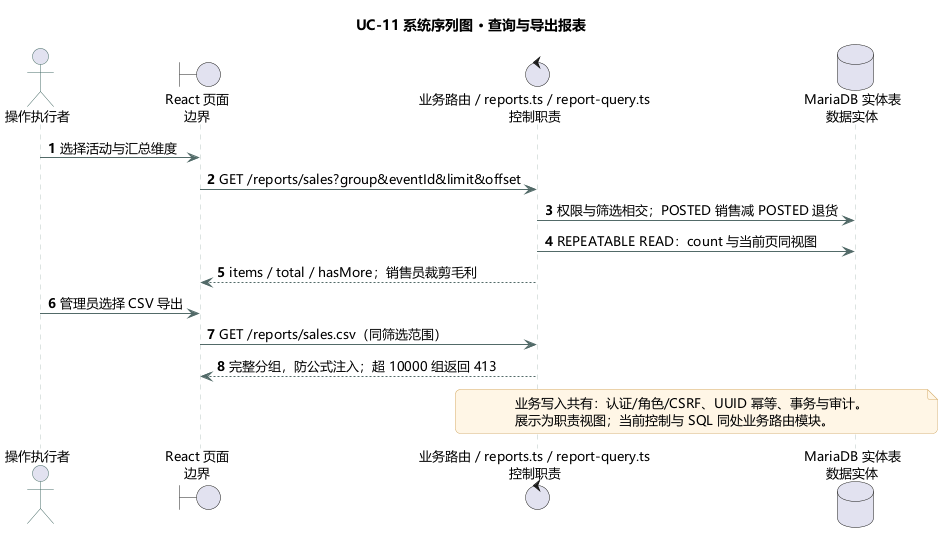

The diagram above was rendered by PlantUML. Its source (embedded in the PNG):
@startuml
!pragma layout smetana
skinparam backgroundColor #FFFFFF
skinparam shadowing false
skinparam defaultFontName Microsoft YaHei
skinparam defaultFontSize 13
skinparam roundcorner 10
skinparam ArrowColor #526A68
skinparam classBorderColor #476C68
skinparam classBackgroundColor #F1F7F5
skinparam classAttributeIconSize 0
skinparam packageBorderColor #AABCB7
skinparam packageBackgroundColor #FAFCFB
skinparam sequenceParticipantBackgroundColor #E9F3EF
skinparam sequenceParticipantBorderColor #476C68
skinparam sequenceLifeLineBorderColor #B8C7C2
skinparam actorBorderColor #476C68
skinparam usecaseBackgroundColor #EFF6F3
skinparam usecaseBorderColor #476C68
skinparam stateBackgroundColor #EFF6F3
skinparam stateBorderColor #476C68
skinparam noteBackgroundColor #FFF6E6
skinparam noteBorderColor #D6AF6E
title UC-11 系统序列图 · 查询与导出报表
actor "操作执行者" as actor
boundary "React 页面\n边界" as ui
control "业务路由 / reports.ts / report-query.ts\n控制职责" as api
database "MariaDB 实体表\n数据实体" as db
autonumber
actor -> ui : 选择活动与汇总维度
ui -> api : GET /reports/sales?group&eventId&limit&offset
api -> db : 权限与筛选相交；POSTED 销售减 POSTED 退货
api -> db : REPEATABLE READ：count 与当前页同视图
api --> ui : items / total / hasMore；销售员裁剪毛利
actor -> ui : 管理员选择 CSV 导出
ui -> api : GET /reports/sales.csv（同筛选范围）
api --> ui : 完整分组，防公式注入；超 10000 组返回 413
note over api,db
业务写入共有：认证/角色/CSRF、UUID 幂等、事务与审计。
展示为职责视图；当前控制与 SQL 同处业务路由模块。
end note
@enduml